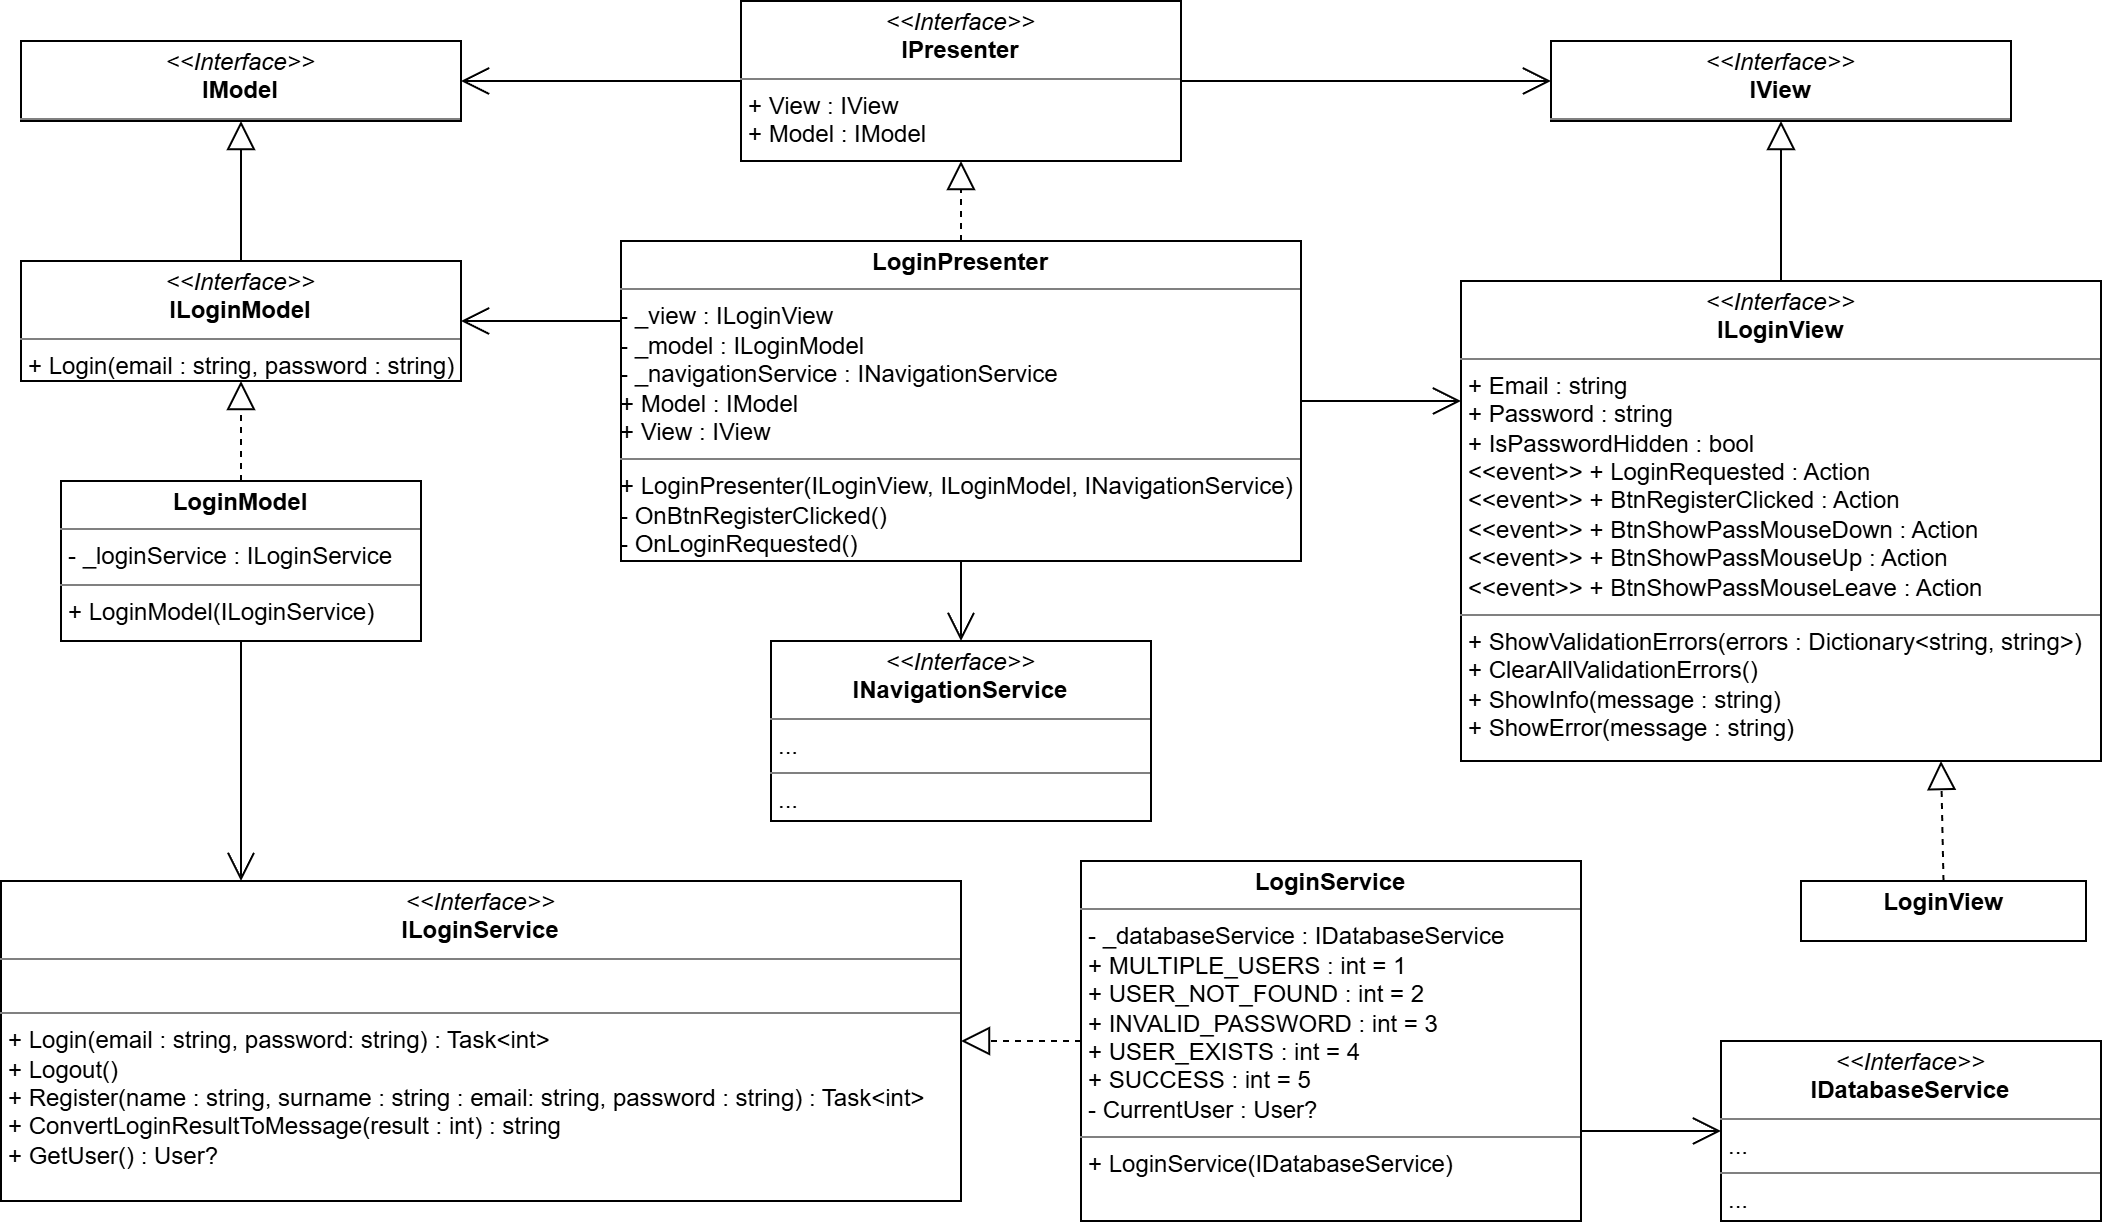

The diagram above was exported from draw.io. Its source (the exported page's mxGraphModel, read from the mxfile embedded in the PNG):
<mxGraphModel dx="1084" dy="760" grid="1" gridSize="10" guides="1" tooltips="1" connect="1" arrows="1" fold="1" page="1" pageScale="1" pageWidth="827" pageHeight="1169" math="0" shadow="0">
  <root>
    <mxCell id="0" />
    <mxCell id="1" parent="0" />
    <mxCell id="i0D_WNkmffCyNZ1f4bT3-11" parent="1" style="verticalAlign=top;align=left;overflow=fill;html=1;whiteSpace=wrap;" value="&lt;p style=&quot;margin:0px;margin-top:4px;text-align:center;&quot;&gt;&lt;span style=&quot;font-weight: 700;&quot;&gt;LoginPresenter&lt;/span&gt;&lt;/p&gt;&lt;hr size=&quot;1&quot; style=&quot;border-style:solid;&quot;&gt;&lt;div&gt;- _view : ILoginView&lt;/div&gt;&lt;div&gt;- _model : ILoginModel&lt;/div&gt;&lt;div&gt;- _navigationService : INavigationService&lt;/div&gt;&lt;div&gt;+ Model : IModel&lt;/div&gt;&lt;div&gt;+ View : IView&lt;/div&gt;&lt;hr size=&quot;1&quot; style=&quot;border-style:solid;&quot;&gt;&lt;div&gt;+ LoginPresenter(ILoginView, ILoginModel, INavigationService)&lt;/div&gt;&lt;div&gt;- OnBtnRegisterClicked()&lt;/div&gt;&lt;div&gt;- OnLoginRequested()&lt;/div&gt;" vertex="1">
      <mxGeometry height="160" width="340" x="310" y="160" as="geometry" />
    </mxCell>
    <mxCell id="i0D_WNkmffCyNZ1f4bT3-12" parent="1" style="verticalAlign=top;align=left;overflow=fill;html=1;whiteSpace=wrap;" value="&lt;p style=&quot;margin:0px;margin-top:4px;text-align:center;&quot;&gt;&lt;i&gt;&amp;lt;&amp;lt;Interface&amp;gt;&amp;gt;&lt;/i&gt;&lt;b&gt;&lt;br&gt;ILoginView&lt;/b&gt;&lt;/p&gt;&lt;hr size=&quot;1&quot; style=&quot;border-style:solid;&quot;&gt;&lt;p style=&quot;margin:0px;margin-left:4px;&quot;&gt;+ Email : string&lt;/p&gt;&lt;p style=&quot;margin:0px;margin-left:4px;&quot;&gt;+ Password : string&lt;/p&gt;&lt;p style=&quot;margin:0px;margin-left:4px;&quot;&gt;+ IsPasswordHidden : bool&lt;/p&gt;&lt;p style=&quot;margin:0px;margin-left:4px;&quot;&gt;&amp;lt;&amp;lt;event&amp;gt;&amp;gt; + LoginRequested : Action&lt;/p&gt;&lt;p style=&quot;margin:0px;margin-left:4px;&quot;&gt;&amp;lt;&amp;lt;event&amp;gt;&amp;gt; + BtnRegisterClicked : Action&lt;/p&gt;&lt;p style=&quot;margin:0px;margin-left:4px;&quot;&gt;&amp;lt;&amp;lt;event&amp;gt;&amp;gt; + BtnShowPassMouseDown : Action&lt;/p&gt;&lt;p style=&quot;margin:0px;margin-left:4px;&quot;&gt;&amp;lt;&amp;lt;event&amp;gt;&amp;gt; + BtnShowPassMouseUp : Action&lt;/p&gt;&lt;p style=&quot;margin:0px;margin-left:4px;&quot;&gt;&amp;lt;&amp;lt;event&amp;gt;&amp;gt; + BtnShowPassMouseLeave : Action&lt;/p&gt;&lt;hr size=&quot;1&quot; style=&quot;border-style:solid;&quot;&gt;&lt;p style=&quot;margin:0px;margin-left:4px;&quot;&gt;+ ShowValidationErrors(errors : Dictionary&amp;lt;string, string&amp;gt;)&lt;/p&gt;&lt;p style=&quot;margin:0px;margin-left:4px;&quot;&gt;+ ClearAllValidationErrors()&lt;/p&gt;&lt;p style=&quot;margin:0px;margin-left:4px;&quot;&gt;+ ShowInfo(message : string)&lt;/p&gt;&lt;p style=&quot;margin:0px;margin-left:4px;&quot;&gt;+ ShowError(message : string)&lt;/p&gt;" vertex="1">
      <mxGeometry height="240" width="320" x="730" y="180" as="geometry" />
    </mxCell>
    <mxCell id="i0D_WNkmffCyNZ1f4bT3-13" parent="1" style="verticalAlign=top;align=left;overflow=fill;html=1;whiteSpace=wrap;" value="&lt;p style=&quot;margin:0px;margin-top:4px;text-align:center;&quot;&gt;&lt;i&gt;&amp;lt;&amp;lt;Interface&amp;gt;&amp;gt;&lt;/i&gt;&lt;br&gt;&lt;b&gt;ILoginModel&lt;/b&gt;&lt;/p&gt;&lt;hr size=&quot;1&quot; style=&quot;border-style: solid;&quot;&gt;&lt;p style=&quot;margin: 0px 0px 0px 4px;&quot;&gt;&lt;span style=&quot;background-color: transparent; color: light-dark(rgb(0, 0, 0), rgb(255, 255, 255));&quot;&gt;+ Login(email : string, password : string)&lt;/span&gt;&lt;/p&gt;" vertex="1">
      <mxGeometry height="60" width="220" x="10" y="170" as="geometry" />
    </mxCell>
    <mxCell id="i0D_WNkmffCyNZ1f4bT3-14" edge="1" parent="1" source="i0D_WNkmffCyNZ1f4bT3-16" style="endArrow=block;dashed=1;endFill=0;endSize=12;html=1;rounded=0;exitX=0.5;exitY=0;exitDx=0;exitDy=0;entryX=0.75;entryY=1;entryDx=0;entryDy=0;" target="i0D_WNkmffCyNZ1f4bT3-12" value="">
      <mxGeometry relative="1" width="160" as="geometry">
        <mxPoint x="560" y="50" as="sourcePoint" />
        <mxPoint x="720" y="50" as="targetPoint" />
      </mxGeometry>
    </mxCell>
    <mxCell id="i0D_WNkmffCyNZ1f4bT3-16" parent="1" style="verticalAlign=top;align=left;overflow=fill;html=1;whiteSpace=wrap;" value="&lt;p style=&quot;margin:0px;margin-top:4px;text-align:center;&quot;&gt;&lt;b&gt;LoginView&lt;/b&gt;&lt;/p&gt;" vertex="1">
      <mxGeometry height="30" width="142.5" x="900" y="480" as="geometry" />
    </mxCell>
    <mxCell id="i0D_WNkmffCyNZ1f4bT3-17" edge="1" parent="1" source="i0D_WNkmffCyNZ1f4bT3-37" style="endArrow=block;dashed=1;endFill=0;endSize=12;html=1;rounded=0;exitX=0.5;exitY=0;exitDx=0;exitDy=0;entryX=0.5;entryY=1;entryDx=0;entryDy=0;" target="i0D_WNkmffCyNZ1f4bT3-13" value="">
      <mxGeometry relative="1" width="160" as="geometry">
        <mxPoint x="370" y="320" as="sourcePoint" />
        <mxPoint x="370" y="270" as="targetPoint" />
      </mxGeometry>
    </mxCell>
    <mxCell id="i0D_WNkmffCyNZ1f4bT3-23" edge="1" parent="1" source="i0D_WNkmffCyNZ1f4bT3-11" style="endArrow=open;endFill=1;endSize=12;html=1;rounded=0;entryX=1;entryY=0.5;entryDx=0;entryDy=0;exitX=0;exitY=0.25;exitDx=0;exitDy=0;" target="i0D_WNkmffCyNZ1f4bT3-13" value="">
      <mxGeometry relative="1" width="160" as="geometry">
        <mxPoint x="280" y="180" as="sourcePoint" />
        <mxPoint x="410" y="480" as="targetPoint" />
      </mxGeometry>
    </mxCell>
    <mxCell id="i0D_WNkmffCyNZ1f4bT3-24" edge="1" parent="1" source="i0D_WNkmffCyNZ1f4bT3-11" style="endArrow=open;endFill=1;endSize=12;html=1;rounded=0;exitX=1;exitY=0.5;exitDx=0;exitDy=0;entryX=0;entryY=0.25;entryDx=0;entryDy=0;" target="i0D_WNkmffCyNZ1f4bT3-12" value="">
      <mxGeometry relative="1" width="160" as="geometry">
        <mxPoint x="470" y="400" as="sourcePoint" />
        <mxPoint x="700" y="240" as="targetPoint" />
      </mxGeometry>
    </mxCell>
    <mxCell id="i0D_WNkmffCyNZ1f4bT3-25" parent="1" style="verticalAlign=top;align=left;overflow=fill;html=1;whiteSpace=wrap;" value="&lt;p style=&quot;margin:0px;margin-top:4px;text-align:center;&quot;&gt;&lt;i&gt;&amp;lt;&amp;lt;Interface&amp;gt;&amp;gt;&lt;/i&gt;&lt;br&gt;&lt;b&gt;IModel&lt;/b&gt;&lt;/p&gt;&lt;hr size=&quot;1&quot; style=&quot;border-style:solid;&quot;&gt;&lt;p style=&quot;margin: 0px 0px 0px 4px;&quot;&gt;&lt;/p&gt;&lt;p style=&quot;margin: 0px 0px 0px 4px;&quot;&gt;&lt;br&gt;&lt;/p&gt;" vertex="1">
      <mxGeometry height="40" width="220" x="10" y="60" as="geometry" />
    </mxCell>
    <mxCell id="i0D_WNkmffCyNZ1f4bT3-26" parent="1" style="verticalAlign=top;align=left;overflow=fill;html=1;whiteSpace=wrap;" value="&lt;p style=&quot;margin:0px;margin-top:4px;text-align:center;&quot;&gt;&lt;i&gt;&amp;lt;&amp;lt;Interface&amp;gt;&amp;gt;&lt;/i&gt;&lt;br&gt;&lt;b&gt;IView&lt;/b&gt;&lt;/p&gt;&lt;hr size=&quot;1&quot; style=&quot;border-style:solid;&quot;&gt;&lt;p style=&quot;margin: 0px 0px 0px 4px;&quot;&gt;&lt;/p&gt;&lt;p style=&quot;margin: 0px 0px 0px 4px;&quot;&gt;&lt;br&gt;&lt;/p&gt;" vertex="1">
      <mxGeometry height="40" width="230" x="775" y="60" as="geometry" />
    </mxCell>
    <mxCell id="i0D_WNkmffCyNZ1f4bT3-27" edge="1" parent="1" source="i0D_WNkmffCyNZ1f4bT3-13" style="edgeStyle=none;html=1;endSize=12;endArrow=block;endFill=0;rounded=0;exitX=0.5;exitY=0;exitDx=0;exitDy=0;entryX=0.5;entryY=1;entryDx=0;entryDy=0;" target="i0D_WNkmffCyNZ1f4bT3-25" value="">
      <mxGeometry relative="1" width="160" as="geometry">
        <mxPoint x="390" y="200" as="sourcePoint" />
        <mxPoint x="550" y="200" as="targetPoint" />
      </mxGeometry>
    </mxCell>
    <mxCell id="i0D_WNkmffCyNZ1f4bT3-28" edge="1" parent="1" source="i0D_WNkmffCyNZ1f4bT3-12" style="edgeStyle=none;html=1;endSize=12;endArrow=block;endFill=0;rounded=0;exitX=0.5;exitY=0;exitDx=0;exitDy=0;entryX=0.5;entryY=1;entryDx=0;entryDy=0;" target="i0D_WNkmffCyNZ1f4bT3-26" value="">
      <mxGeometry relative="1" width="160" as="geometry">
        <mxPoint x="630" y="110" as="sourcePoint" />
        <mxPoint x="630" y="70" as="targetPoint" />
      </mxGeometry>
    </mxCell>
    <mxCell id="i0D_WNkmffCyNZ1f4bT3-30" edge="1" parent="1" source="i0D_WNkmffCyNZ1f4bT3-11" style="endArrow=block;dashed=1;endFill=0;endSize=12;html=1;rounded=0;exitX=0.5;exitY=0;exitDx=0;exitDy=0;entryX=0.5;entryY=1;entryDx=0;entryDy=0;" value="">
      <mxGeometry relative="1" width="160" as="geometry">
        <mxPoint x="300" y="180" as="sourcePoint" />
        <mxPoint x="480" y="120.00000000000011" as="targetPoint" />
      </mxGeometry>
    </mxCell>
    <mxCell id="i0D_WNkmffCyNZ1f4bT3-32" parent="1" style="verticalAlign=top;align=left;overflow=fill;html=1;whiteSpace=wrap;" value="&lt;p style=&quot;margin:0px;margin-top:4px;text-align:center;&quot;&gt;&lt;b&gt;LoginService&lt;/b&gt;&lt;/p&gt;&lt;hr size=&quot;1&quot; style=&quot;border-style:solid;&quot;&gt;&lt;p style=&quot;margin:0px;margin-left:4px;&quot;&gt;- _databaseService : IDatabaseService&lt;/p&gt;&lt;p style=&quot;margin:0px;margin-left:4px;&quot;&gt;+ MULTIPLE_USERS : int = 1&lt;/p&gt;&lt;p style=&quot;margin:0px;margin-left:4px;&quot;&gt;+ USER_NOT_FOUND : int = 2&lt;/p&gt;&lt;p style=&quot;margin:0px;margin-left:4px;&quot;&gt;+ INVALID_PASSWORD : int = 3&lt;/p&gt;&lt;p style=&quot;margin:0px;margin-left:4px;&quot;&gt;+ USER_EXISTS : int = 4&lt;/p&gt;&lt;p style=&quot;margin:0px;margin-left:4px;&quot;&gt;+ SUCCESS : int = 5&lt;/p&gt;&lt;p style=&quot;margin:0px;margin-left:4px;&quot;&gt;- CurrentUser : User?&lt;/p&gt;&lt;hr size=&quot;1&quot; style=&quot;border-style:solid;&quot;&gt;&lt;p style=&quot;margin:0px;margin-left:4px;&quot;&gt;+ LoginService(IDatabaseService)&lt;/p&gt;" vertex="1">
      <mxGeometry height="180" width="250" x="540" y="470" as="geometry" />
    </mxCell>
    <mxCell id="i0D_WNkmffCyNZ1f4bT3-34" parent="1" style="verticalAlign=top;align=left;overflow=fill;html=1;whiteSpace=wrap;" value="&lt;p style=&quot;margin:0px;margin-top:4px;text-align:center;&quot;&gt;&lt;i&gt;&amp;lt;&amp;lt;Interface&amp;gt;&amp;gt;&lt;/i&gt;&lt;br&gt;&lt;b&gt;ILoginService&lt;/b&gt;&lt;/p&gt;&lt;hr size=&quot;1&quot; style=&quot;border-style:solid;&quot;&gt;&lt;p style=&quot;margin:0px;margin-left:4px;&quot;&gt;&lt;br&gt;&lt;/p&gt;&lt;hr size=&quot;1&quot; style=&quot;border-style:solid;&quot;&gt;&lt;p style=&quot;margin: 0px 0px 0px 4px;&quot;&gt;+ Login(email : string, password: string) : Task&amp;lt;int&amp;gt;&lt;/p&gt;&lt;p style=&quot;margin: 0px 0px 0px 4px;&quot;&gt;+ Logout()&lt;/p&gt;&lt;p style=&quot;margin: 0px 0px 0px 4px;&quot;&gt;+ Register(name : string, surname : string : email: string, password : string) : Task&amp;lt;int&amp;gt;&lt;/p&gt;&lt;p style=&quot;margin: 0px 0px 0px 4px;&quot;&gt;+ ConvertLoginResultToMessage(result : int) : string&lt;/p&gt;&lt;p style=&quot;margin: 0px 0px 0px 4px;&quot;&gt;+ GetUser() : User?&lt;/p&gt;" vertex="1">
      <mxGeometry height="160" width="480" y="480" as="geometry" />
    </mxCell>
    <mxCell id="i0D_WNkmffCyNZ1f4bT3-35" edge="1" parent="1" source="i0D_WNkmffCyNZ1f4bT3-32" style="endArrow=block;dashed=1;endFill=0;endSize=12;html=1;rounded=0;exitX=0;exitY=0.5;exitDx=0;exitDy=0;entryX=1;entryY=0.5;entryDx=0;entryDy=0;" target="i0D_WNkmffCyNZ1f4bT3-34" value="">
      <mxGeometry relative="1" width="160" as="geometry">
        <mxPoint x="559" y="450" as="sourcePoint" />
        <mxPoint x="510" y="550" as="targetPoint" />
      </mxGeometry>
    </mxCell>
    <mxCell id="i0D_WNkmffCyNZ1f4bT3-36" edge="1" parent="1" source="i0D_WNkmffCyNZ1f4bT3-37" style="endArrow=open;endFill=1;endSize=12;html=1;rounded=0;exitX=0.5;exitY=1;exitDx=0;exitDy=0;entryX=0.25;entryY=0;entryDx=0;entryDy=0;" target="i0D_WNkmffCyNZ1f4bT3-34" value="">
      <mxGeometry relative="1" width="160" as="geometry">
        <mxPoint x="297.5" y="420" as="sourcePoint" />
        <mxPoint x="180" y="450" as="targetPoint" />
      </mxGeometry>
    </mxCell>
    <mxCell id="i0D_WNkmffCyNZ1f4bT3-37" parent="1" style="verticalAlign=top;align=left;overflow=fill;html=1;whiteSpace=wrap;" value="&lt;p style=&quot;margin:0px;margin-top:4px;text-align:center;&quot;&gt;&lt;b&gt;LoginModel&lt;/b&gt;&lt;/p&gt;&lt;hr size=&quot;1&quot; style=&quot;border-style:solid;&quot;&gt;&lt;p style=&quot;margin:0px;margin-left:4px;&quot;&gt;- _loginService : ILoginService&lt;/p&gt;&lt;hr size=&quot;1&quot; style=&quot;border-style:solid;&quot;&gt;&lt;p style=&quot;margin:0px;margin-left:4px;&quot;&gt;+ LoginModel(ILoginService)&lt;/p&gt;" vertex="1">
      <mxGeometry height="80" width="180" x="30" y="280" as="geometry" />
    </mxCell>
    <mxCell id="gnyH-aetD4-NhGQu8mi_-2" parent="1" style="verticalAlign=top;align=left;overflow=fill;html=1;whiteSpace=wrap;" value="&lt;p style=&quot;margin:0px;margin-top:4px;text-align:center;&quot;&gt;&lt;i&gt;&amp;lt;&amp;lt;Interface&amp;gt;&amp;gt;&lt;/i&gt;&lt;br&gt;&lt;span style=&quot;text-align: left;&quot;&gt;&lt;b&gt;INavigationService&lt;/b&gt;&lt;/span&gt;&lt;/p&gt;&lt;hr size=&quot;1&quot; style=&quot;border-style:solid;&quot;&gt;&lt;p style=&quot;margin:0px;margin-left:4px;&quot;&gt;...&lt;/p&gt;&lt;hr size=&quot;1&quot; style=&quot;border-style:solid;&quot;&gt;&lt;p style=&quot;margin:0px;margin-left:4px;&quot;&gt;...&lt;/p&gt;" vertex="1">
      <mxGeometry height="90" width="190" x="385" y="360" as="geometry" />
    </mxCell>
    <mxCell id="gnyH-aetD4-NhGQu8mi_-3" edge="1" parent="1" source="i0D_WNkmffCyNZ1f4bT3-11" style="endArrow=open;endFill=1;endSize=12;html=1;rounded=0;entryX=0.5;entryY=0;entryDx=0;entryDy=0;exitX=0.5;exitY=1;exitDx=0;exitDy=0;" target="gnyH-aetD4-NhGQu8mi_-2" value="">
      <mxGeometry relative="1" width="160" as="geometry">
        <mxPoint x="330" y="550" as="sourcePoint" />
        <mxPoint x="330" y="430" as="targetPoint" />
      </mxGeometry>
    </mxCell>
    <mxCell id="gnyH-aetD4-NhGQu8mi_-4" edge="1" parent="1" source="i0D_WNkmffCyNZ1f4bT3-32" style="endArrow=open;endFill=1;endSize=12;html=1;rounded=0;entryX=0;entryY=0.5;entryDx=0;entryDy=0;exitX=1;exitY=0.75;exitDx=0;exitDy=0;" target="gnyH-aetD4-NhGQu8mi_-5" value="">
      <mxGeometry relative="1" width="160" as="geometry">
        <mxPoint x="950" y="590" as="sourcePoint" />
        <mxPoint x="950" y="630" as="targetPoint" />
      </mxGeometry>
    </mxCell>
    <mxCell id="gnyH-aetD4-NhGQu8mi_-5" parent="1" style="verticalAlign=top;align=left;overflow=fill;html=1;whiteSpace=wrap;" value="&lt;p style=&quot;margin:0px;margin-top:4px;text-align:center;&quot;&gt;&lt;i&gt;&amp;lt;&amp;lt;Interface&amp;gt;&amp;gt;&lt;/i&gt;&lt;br&gt;&lt;span style=&quot;text-align: left;&quot;&gt;&lt;b&gt;IDatabaseService&lt;/b&gt;&lt;/span&gt;&lt;/p&gt;&lt;hr size=&quot;1&quot; style=&quot;border-style:solid;&quot;&gt;&lt;p style=&quot;margin:0px;margin-left:4px;&quot;&gt;...&lt;/p&gt;&lt;hr size=&quot;1&quot; style=&quot;border-style:solid;&quot;&gt;&lt;p style=&quot;margin:0px;margin-left:4px;&quot;&gt;...&lt;/p&gt;" vertex="1">
      <mxGeometry height="90" width="190" x="860" y="560" as="geometry" />
    </mxCell>
    <mxCell id="tSdsXk0D89-MUz8MWX8F-3" edge="1" parent="1" source="FsCio9tWBiLnuOZizy21-1" style="endArrow=open;endFill=1;endSize=12;html=1;rounded=0;exitX=1;exitY=0.5;exitDx=0;exitDy=0;entryX=0;entryY=0.5;entryDx=0;entryDy=0;" target="i0D_WNkmffCyNZ1f4bT3-26" value="">
      <mxGeometry relative="1" width="160" as="geometry">
        <mxPoint x="590" y="90.00000000000011" as="sourcePoint" />
        <mxPoint x="620" y="340" as="targetPoint" />
      </mxGeometry>
    </mxCell>
    <mxCell id="tSdsXk0D89-MUz8MWX8F-5" edge="1" parent="1" source="FsCio9tWBiLnuOZizy21-1" style="endArrow=open;endFill=1;endSize=12;html=1;rounded=0;exitX=0;exitY=0.5;exitDx=0;exitDy=0;entryX=1;entryY=0.5;entryDx=0;entryDy=0;" target="i0D_WNkmffCyNZ1f4bT3-25" value="">
      <mxGeometry relative="1" width="160" as="geometry">
        <mxPoint x="370" y="90.00000000000011" as="sourcePoint" />
        <mxPoint x="785" y="120" as="targetPoint" />
      </mxGeometry>
    </mxCell>
    <mxCell id="FsCio9tWBiLnuOZizy21-1" parent="1" style="verticalAlign=top;align=left;overflow=fill;html=1;whiteSpace=wrap;" value="&lt;p style=&quot;margin:0px;margin-top:4px;text-align:center;&quot;&gt;&lt;i&gt;&amp;lt;&amp;lt;Interface&amp;gt;&amp;gt;&lt;/i&gt;&lt;br&gt;&lt;b&gt;IPresenter&lt;/b&gt;&lt;/p&gt;&lt;hr size=&quot;1&quot; style=&quot;border-style: solid;&quot;&gt;&lt;p style=&quot;margin: 0px 0px 0px 4px;&quot;&gt;+ View : IView&lt;br&gt;+ Model : IModel&lt;/p&gt;" vertex="1">
      <mxGeometry height="80" width="220" x="370" y="40" as="geometry" />
    </mxCell>
  </root>
</mxGraphModel>